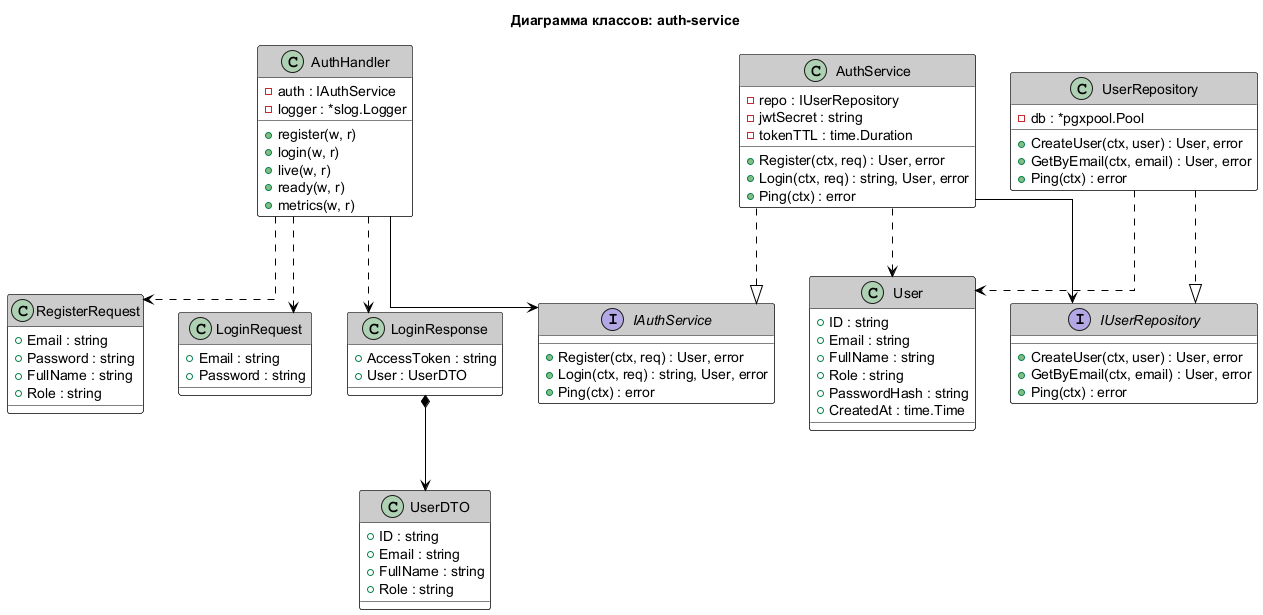

The diagram above was rendered by PlantUML. Its source (embedded in the PNG):
@startuml
skinparam backgroundColor white
skinparam classBorderColor black
skinparam classBackgroundColor white
skinparam classHeaderBackgroundColor #CCCCCC
skinparam classHeaderFontColor black
skinparam classFontColor black
skinparam arrowColor black
skinparam linetype ortho

title Диаграмма классов: auth-service

class AuthHandler {
    - auth : IAuthService
    - logger : *slog.Logger
    + register(w, r)
    + login(w, r)
    + live(w, r)
    + ready(w, r)
    + metrics(w, r)
}

class RegisterRequest {
    + Email : string
    + Password : string
    + FullName : string
    + Role : string
}

class LoginRequest {
    + Email : string
    + Password : string
}

class LoginResponse {
    + AccessToken : string
    + User : UserDTO
}

class UserDTO {
    + ID : string
    + Email : string
    + FullName : string
    + Role : string
}

class User {
    + ID : string
    + Email : string
    + FullName : string
    + Role : string
    + PasswordHash : string
    + CreatedAt : time.Time
}

class AuthService {
    - repo : IUserRepository
    - jwtSecret : string
    - tokenTTL : time.Duration
    + Register(ctx, req) : User, error
    + Login(ctx, req) : string, User, error
    + Ping(ctx) : error
}

interface IAuthService {
    + Register(ctx, req) : User, error
    + Login(ctx, req) : string, User, error
    + Ping(ctx) : error
}

interface IUserRepository {
    + CreateUser(ctx, user) : User, error
    + GetByEmail(ctx, email) : User, error
    + Ping(ctx) : error
}

class UserRepository {
    - db : *pgxpool.Pool
    + CreateUser(ctx, user) : User, error
    + GetByEmail(ctx, email) : User, error
    + Ping(ctx) : error
}

' AuthHandler хранит ссылку на интерфейс сервиса как поле — ассоциация
AuthHandler --> IAuthService

' DTO-объекты создаются и уничтожаются внутри методов — зависимость
AuthHandler ..> RegisterRequest
AuthHandler ..> LoginRequest
AuthHandler ..> LoginResponse

' UserDTO — неотделимая часть LoginResponse (создаётся вместе, живёт вместе) — композиция
LoginResponse *--> UserDTO

' AuthService реализует контракт IAuthService
AuthService ..|> IAuthService

' AuthService хранит репозиторий как поле — ассоциация
AuthService --> IUserRepository

' UserRepository реализует контракт IUserRepository
UserRepository ..|> IUserRepository

' AuthService создаёт/возвращает User из методов, но не хранит коллекцию — зависимость
AuthService ..> User

' UserRepository оперирует User как параметрами/возвратами методов — зависимость
UserRepository ..> User

@enduml